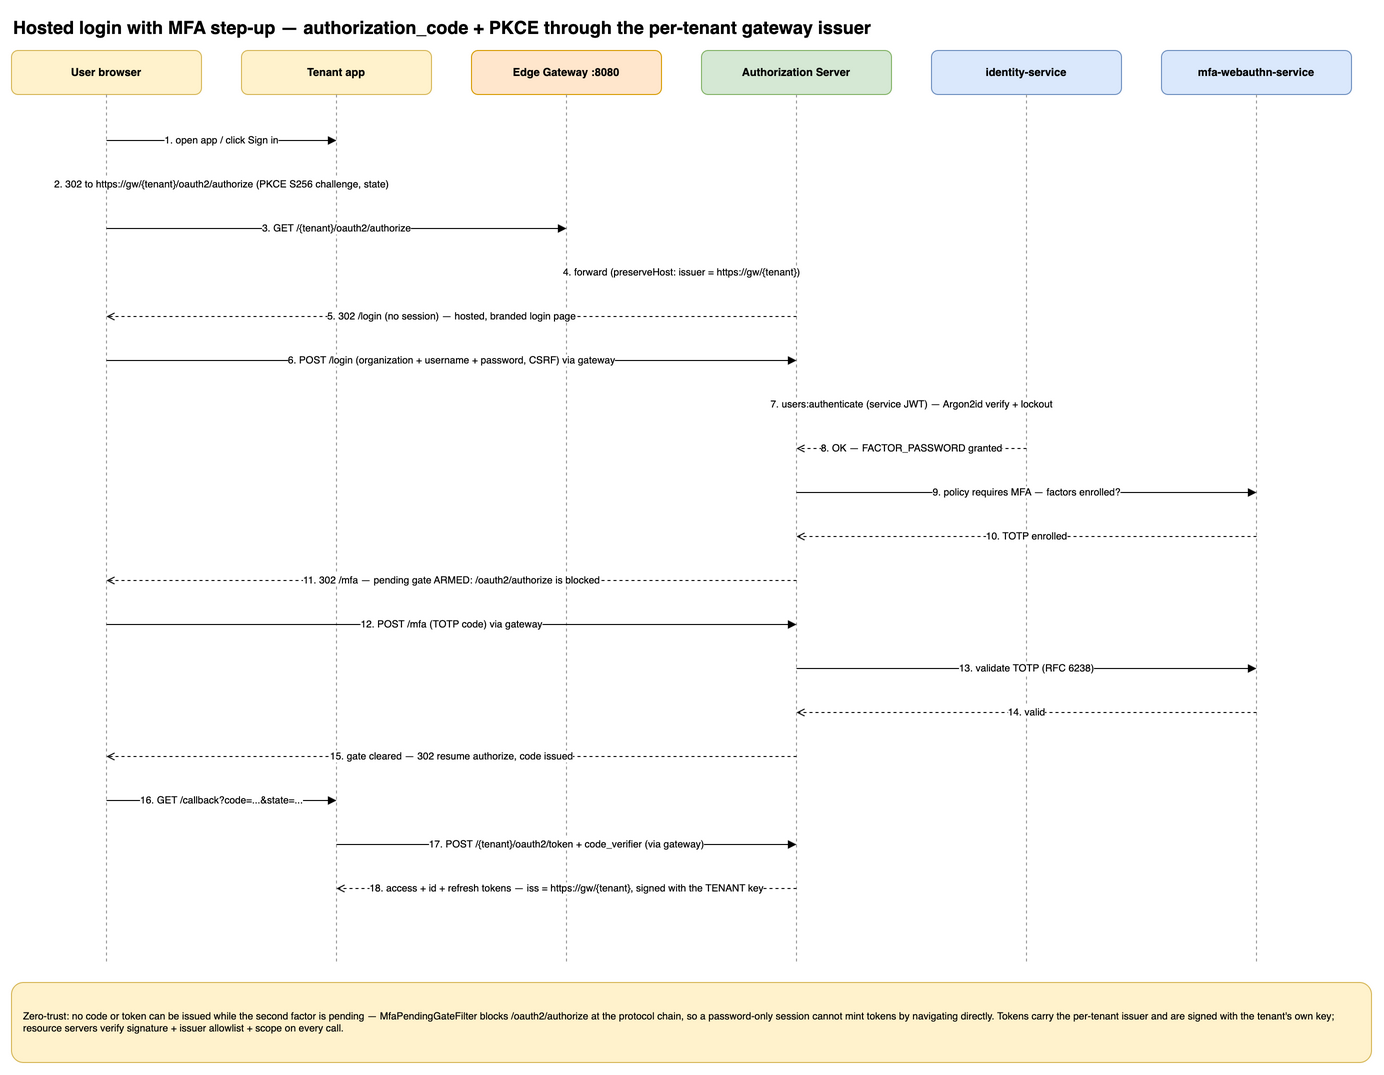

The diagram above was exported from draw.io. Its source (the exported page's mxGraphModel, read from the mxfile embedded in the PNG):
<mxGraphModel adaptiveColors="auto" grid="0" page="1" pageScale="1" pageWidth="1440" pageHeight="1102" math="0" shadow="0">
  <root>
    <mxCell id="0" />
    <mxCell id="1" parent="0" />
    <mxCell id="c1" value="Hosted login with MFA step-up — authorization_code + PKCE through the per-tenant gateway issuer" style="text;html=1;fontSize=18;fontStyle=1;align=left;" vertex="1" parent="1">
      <mxGeometry x="40" y="20" width="1100" height="30" as="geometry" />
    </mxCell>
    <mxCell id="c2" value="User browser" style="rounded=1;whiteSpace=wrap;html=1;fontStyle=1;fontSize=11;fillColor=#FFF2CC;strokeColor=#D6B656;" vertex="1" parent="1">
      <mxGeometry x="40" y="60" width="190" height="44" as="geometry" />
    </mxCell>
    <mxCell id="c3" style="endArrow=none;dashed=1;html=1;strokeColor=#999999;" edge="1" parent="1">
      <mxGeometry relative="1" as="geometry">
        <mxPoint x="135" y="104" as="sourcePoint" />
        <mxPoint x="135" y="972" as="targetPoint" />
      </mxGeometry>
    </mxCell>
    <mxCell id="c4" value="Tenant app" style="rounded=1;whiteSpace=wrap;html=1;fontStyle=1;fontSize=11;fillColor=#FFF2CC;strokeColor=#D6B656;" vertex="1" parent="1">
      <mxGeometry x="270" y="60" width="190" height="44" as="geometry" />
    </mxCell>
    <mxCell id="c5" style="endArrow=none;dashed=1;html=1;strokeColor=#999999;" edge="1" parent="1">
      <mxGeometry relative="1" as="geometry">
        <mxPoint x="365" y="104" as="sourcePoint" />
        <mxPoint x="365" y="972" as="targetPoint" />
      </mxGeometry>
    </mxCell>
    <mxCell id="c6" value="Edge Gateway :8080" style="rounded=1;whiteSpace=wrap;html=1;fontStyle=1;fontSize=11;fillColor=#FFE6CC;strokeColor=#D79B00;" vertex="1" parent="1">
      <mxGeometry x="500" y="60" width="190" height="44" as="geometry" />
    </mxCell>
    <mxCell id="c7" style="endArrow=none;dashed=1;html=1;strokeColor=#999999;" edge="1" parent="1">
      <mxGeometry relative="1" as="geometry">
        <mxPoint x="595" y="104" as="sourcePoint" />
        <mxPoint x="595" y="972" as="targetPoint" />
      </mxGeometry>
    </mxCell>
    <mxCell id="c8" value="Authorization Server" style="rounded=1;whiteSpace=wrap;html=1;fontStyle=1;fontSize=11;fillColor=#D5E8D4;strokeColor=#82B366;" vertex="1" parent="1">
      <mxGeometry x="730" y="60" width="190" height="44" as="geometry" />
    </mxCell>
    <mxCell id="c9" style="endArrow=none;dashed=1;html=1;strokeColor=#999999;" edge="1" parent="1">
      <mxGeometry relative="1" as="geometry">
        <mxPoint x="825" y="104" as="sourcePoint" />
        <mxPoint x="825" y="972" as="targetPoint" />
      </mxGeometry>
    </mxCell>
    <mxCell id="c10" value="identity-service" style="rounded=1;whiteSpace=wrap;html=1;fontStyle=1;fontSize=11;fillColor=#DAE8FC;strokeColor=#6C8EBF;" vertex="1" parent="1">
      <mxGeometry x="960" y="60" width="190" height="44" as="geometry" />
    </mxCell>
    <mxCell id="c11" style="endArrow=none;dashed=1;html=1;strokeColor=#999999;" edge="1" parent="1">
      <mxGeometry relative="1" as="geometry">
        <mxPoint x="1055" y="104" as="sourcePoint" />
        <mxPoint x="1055" y="972" as="targetPoint" />
      </mxGeometry>
    </mxCell>
    <mxCell id="c12" value="mfa-webauthn-service" style="rounded=1;whiteSpace=wrap;html=1;fontStyle=1;fontSize=11;fillColor=#DAE8FC;strokeColor=#6C8EBF;" vertex="1" parent="1">
      <mxGeometry x="1190" y="60" width="190" height="44" as="geometry" />
    </mxCell>
    <mxCell id="c13" style="endArrow=none;dashed=1;html=1;strokeColor=#999999;" edge="1" parent="1">
      <mxGeometry relative="1" as="geometry">
        <mxPoint x="1285" y="104" as="sourcePoint" />
        <mxPoint x="1285" y="972" as="targetPoint" />
      </mxGeometry>
    </mxCell>
    <mxCell id="c14" value="1. open app / click Sign in" style="html=1;fontSize=10;endArrow=block;endFill=1;rounded=0;" edge="1" parent="1">
      <mxGeometry relative="1" as="geometry">
        <mxPoint x="135" y="150" as="sourcePoint" />
        <mxPoint x="365" y="150" as="targetPoint" />
      </mxGeometry>
    </mxCell>
    <mxCell id="c15" value="2. 302 to https://gw/{tenant}/oauth2/authorize (PKCE S256 challenge, state)" style="html=1;fontSize=10;endArrow=open;dashed=1;rounded=0;" edge="1" parent="1">
      <mxGeometry relative="1" as="geometry">
        <mxPoint x="365" y="194" as="sourcePoint" />
        <mxPoint x="135" y="194" as="targetPoint" />
      </mxGeometry>
    </mxCell>
    <mxCell id="c16" value="3. GET /{tenant}/oauth2/authorize" style="html=1;fontSize=10;endArrow=block;endFill=1;rounded=0;" edge="1" parent="1">
      <mxGeometry relative="1" as="geometry">
        <mxPoint x="135" y="238" as="sourcePoint" />
        <mxPoint x="595" y="238" as="targetPoint" />
      </mxGeometry>
    </mxCell>
    <mxCell id="c17" value="4. forward (preserveHost: issuer = https://gw/{tenant})" style="html=1;fontSize=10;endArrow=block;endFill=1;rounded=0;" edge="1" parent="1">
      <mxGeometry relative="1" as="geometry">
        <mxPoint x="595" y="282" as="sourcePoint" />
        <mxPoint x="825" y="282" as="targetPoint" />
      </mxGeometry>
    </mxCell>
    <mxCell id="c18" value="5. 302 /login (no session) — hosted, branded login page" style="html=1;fontSize=10;endArrow=open;dashed=1;rounded=0;" edge="1" parent="1">
      <mxGeometry relative="1" as="geometry">
        <mxPoint x="825" y="326" as="sourcePoint" />
        <mxPoint x="135" y="326" as="targetPoint" />
      </mxGeometry>
    </mxCell>
    <mxCell id="c19" value="6. POST /login (organization + username + password, CSRF) via gateway" style="html=1;fontSize=10;endArrow=block;endFill=1;rounded=0;" edge="1" parent="1">
      <mxGeometry relative="1" as="geometry">
        <mxPoint x="135" y="370" as="sourcePoint" />
        <mxPoint x="825" y="370" as="targetPoint" />
      </mxGeometry>
    </mxCell>
    <mxCell id="c20" value="7. users:authenticate (service JWT) — Argon2id verify + lockout" style="html=1;fontSize=10;endArrow=block;endFill=1;rounded=0;" edge="1" parent="1">
      <mxGeometry relative="1" as="geometry">
        <mxPoint x="825" y="414" as="sourcePoint" />
        <mxPoint x="1055" y="414" as="targetPoint" />
      </mxGeometry>
    </mxCell>
    <mxCell id="c21" value="8. OK — FACTOR_PASSWORD granted" style="html=1;fontSize=10;endArrow=open;dashed=1;rounded=0;" edge="1" parent="1">
      <mxGeometry relative="1" as="geometry">
        <mxPoint x="1055" y="458" as="sourcePoint" />
        <mxPoint x="825" y="458" as="targetPoint" />
      </mxGeometry>
    </mxCell>
    <mxCell id="c22" value="9. policy requires MFA — factors enrolled?" style="html=1;fontSize=10;endArrow=block;endFill=1;rounded=0;" edge="1" parent="1">
      <mxGeometry relative="1" as="geometry">
        <mxPoint x="825" y="502" as="sourcePoint" />
        <mxPoint x="1285" y="502" as="targetPoint" />
      </mxGeometry>
    </mxCell>
    <mxCell id="c23" value="10. TOTP enrolled" style="html=1;fontSize=10;endArrow=open;dashed=1;rounded=0;" edge="1" parent="1">
      <mxGeometry relative="1" as="geometry">
        <mxPoint x="1285" y="546" as="sourcePoint" />
        <mxPoint x="825" y="546" as="targetPoint" />
      </mxGeometry>
    </mxCell>
    <mxCell id="c24" value="11. 302 /mfa — pending gate ARMED: /oauth2/authorize is blocked" style="html=1;fontSize=10;endArrow=open;dashed=1;rounded=0;" edge="1" parent="1">
      <mxGeometry relative="1" as="geometry">
        <mxPoint x="825" y="590" as="sourcePoint" />
        <mxPoint x="135" y="590" as="targetPoint" />
      </mxGeometry>
    </mxCell>
    <mxCell id="c25" value="12. POST /mfa (TOTP code) via gateway" style="html=1;fontSize=10;endArrow=block;endFill=1;rounded=0;" edge="1" parent="1">
      <mxGeometry relative="1" as="geometry">
        <mxPoint x="135" y="634" as="sourcePoint" />
        <mxPoint x="825" y="634" as="targetPoint" />
      </mxGeometry>
    </mxCell>
    <mxCell id="c26" value="13. validate TOTP (RFC 6238)" style="html=1;fontSize=10;endArrow=block;endFill=1;rounded=0;" edge="1" parent="1">
      <mxGeometry relative="1" as="geometry">
        <mxPoint x="825" y="678" as="sourcePoint" />
        <mxPoint x="1285" y="678" as="targetPoint" />
      </mxGeometry>
    </mxCell>
    <mxCell id="c27" value="14. valid" style="html=1;fontSize=10;endArrow=open;dashed=1;rounded=0;" edge="1" parent="1">
      <mxGeometry relative="1" as="geometry">
        <mxPoint x="1285" y="722" as="sourcePoint" />
        <mxPoint x="825" y="722" as="targetPoint" />
      </mxGeometry>
    </mxCell>
    <mxCell id="c28" value="15. gate cleared — 302 resume authorize, code issued" style="html=1;fontSize=10;endArrow=open;dashed=1;rounded=0;" edge="1" parent="1">
      <mxGeometry relative="1" as="geometry">
        <mxPoint x="825" y="766" as="sourcePoint" />
        <mxPoint x="135" y="766" as="targetPoint" />
      </mxGeometry>
    </mxCell>
    <mxCell id="c29" value="16. GET /callback?code=...&amp;state=..." style="html=1;fontSize=10;endArrow=block;endFill=1;rounded=0;" edge="1" parent="1">
      <mxGeometry relative="1" as="geometry">
        <mxPoint x="135" y="810" as="sourcePoint" />
        <mxPoint x="365" y="810" as="targetPoint" />
      </mxGeometry>
    </mxCell>
    <mxCell id="c30" value="17. POST /{tenant}/oauth2/token + code_verifier (via gateway)" style="html=1;fontSize=10;endArrow=block;endFill=1;rounded=0;" edge="1" parent="1">
      <mxGeometry relative="1" as="geometry">
        <mxPoint x="365" y="854" as="sourcePoint" />
        <mxPoint x="825" y="854" as="targetPoint" />
      </mxGeometry>
    </mxCell>
    <mxCell id="c31" value="18. access + id + refresh tokens — iss = https://gw/{tenant}, signed with the TENANT key" style="html=1;fontSize=10;endArrow=open;dashed=1;rounded=0;" edge="1" parent="1">
      <mxGeometry relative="1" as="geometry">
        <mxPoint x="825" y="898" as="sourcePoint" />
        <mxPoint x="365" y="898" as="targetPoint" />
      </mxGeometry>
    </mxCell>
    <mxCell id="c32" value="Zero-trust: no code or token can be issued while the second factor is pending — MfaPendingGateFilter blocks /oauth2/authorize at the protocol chain, so a password-only session cannot mint tokens by navigating directly. Tokens carry the per-tenant issuer and are signed with the tenant's own key; resource servers verify signature + issuer allowlist + scope on every call." style="rounded=1;whiteSpace=wrap;html=1;fontSize=10;align=left;spacingLeft=8;spacing=4;fillColor=#FFF2CC;strokeColor=#D6B656;" vertex="1" parent="1">
      <mxGeometry x="40" y="992" width="1360" height="80" as="geometry" />
    </mxCell>
  </root>
</mxGraphModel>